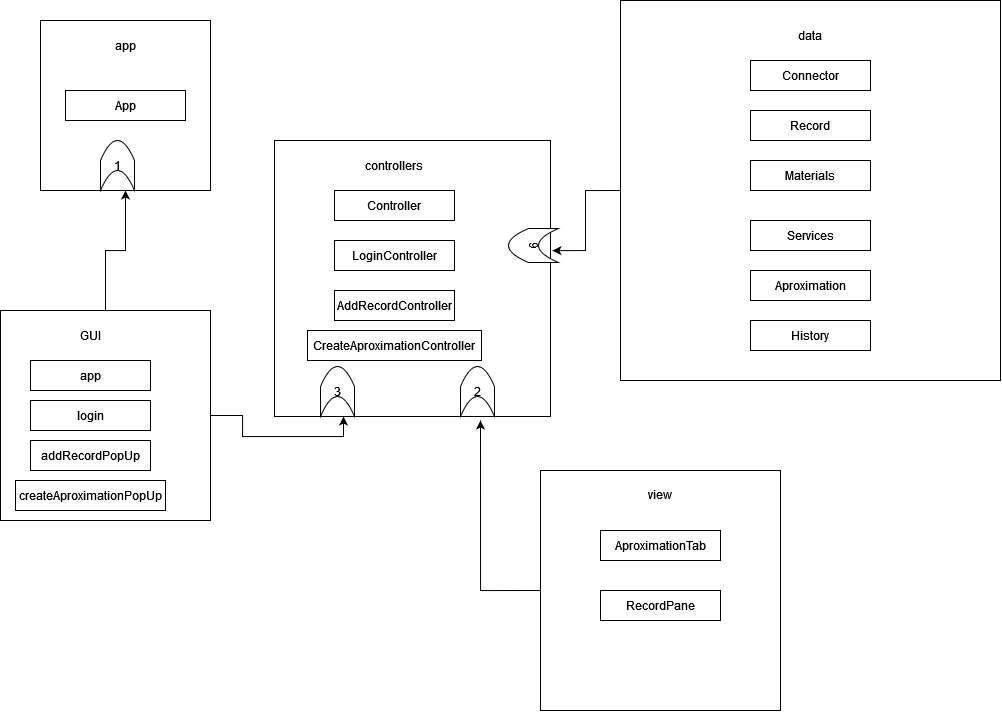

The diagram above was exported from draw.io. Its source (the exported page's mxGraphModel, read from the mxfile embedded in the PNG):
<mxGraphModel dx="1021" dy="551" grid="1" gridSize="10" guides="1" tooltips="1" connect="1" arrows="1" fold="1" page="1" pageScale="1" pageWidth="827" pageHeight="1169" math="0" shadow="0">
  <root>
    <mxCell id="WIyWlLk6GJQsqaUBKTNV-0" />
    <mxCell id="WIyWlLk6GJQsqaUBKTNV-1" parent="WIyWlLk6GJQsqaUBKTNV-0" />
    <mxCell id="99TxkCR04waLCXi7CDDC-0" value="" style="whiteSpace=wrap;html=1;aspect=fixed;" parent="WIyWlLk6GJQsqaUBKTNV-1" vertex="1">
      <mxGeometry x="60" y="60" width="170" height="170" as="geometry" />
    </mxCell>
    <mxCell id="99TxkCR04waLCXi7CDDC-1" value="app" style="text;html=1;strokeColor=none;fillColor=none;align=center;verticalAlign=middle;whiteSpace=wrap;rounded=0;" parent="WIyWlLk6GJQsqaUBKTNV-1" vertex="1">
      <mxGeometry x="115" y="70" width="60" height="30" as="geometry" />
    </mxCell>
    <mxCell id="99TxkCR04waLCXi7CDDC-2" value="App" style="rounded=0;whiteSpace=wrap;html=1;" parent="WIyWlLk6GJQsqaUBKTNV-1" vertex="1">
      <mxGeometry x="85" y="130" width="120" height="30" as="geometry" />
    </mxCell>
    <mxCell id="rECflg0GdypK6_DL_yOd-13" style="edgeStyle=orthogonalEdgeStyle;rounded=0;orthogonalLoop=1;jettySize=auto;html=1;exitX=0.5;exitY=0;exitDx=0;exitDy=0;" parent="WIyWlLk6GJQsqaUBKTNV-1" source="99TxkCR04waLCXi7CDDC-4" target="99TxkCR04waLCXi7CDDC-0" edge="1">
      <mxGeometry relative="1" as="geometry">
        <mxPoint x="140" y="240" as="targetPoint" />
      </mxGeometry>
    </mxCell>
    <mxCell id="IfNUY2n5KRdazK-Iqqnm-16" style="edgeStyle=orthogonalEdgeStyle;rounded=0;orthogonalLoop=1;jettySize=auto;html=1;exitX=1;exitY=0.5;exitDx=0;exitDy=0;entryX=0.25;entryY=1;entryDx=0;entryDy=0;" edge="1" parent="WIyWlLk6GJQsqaUBKTNV-1" source="99TxkCR04waLCXi7CDDC-4" target="99TxkCR04waLCXi7CDDC-8">
      <mxGeometry relative="1" as="geometry" />
    </mxCell>
    <mxCell id="99TxkCR04waLCXi7CDDC-4" value="" style="whiteSpace=wrap;html=1;aspect=fixed;" parent="WIyWlLk6GJQsqaUBKTNV-1" vertex="1">
      <mxGeometry x="20" y="350" width="210" height="210" as="geometry" />
    </mxCell>
    <mxCell id="99TxkCR04waLCXi7CDDC-5" value="GUI" style="text;html=1;strokeColor=none;fillColor=none;align=center;verticalAlign=middle;whiteSpace=wrap;rounded=0;" parent="WIyWlLk6GJQsqaUBKTNV-1" vertex="1">
      <mxGeometry x="80" y="360" width="60" height="30" as="geometry" />
    </mxCell>
    <mxCell id="IfNUY2n5KRdazK-Iqqnm-12" style="edgeStyle=orthogonalEdgeStyle;rounded=0;orthogonalLoop=1;jettySize=auto;html=1;exitX=0;exitY=0.5;exitDx=0;exitDy=0;entryX=1.007;entryY=0.399;entryDx=0;entryDy=0;entryPerimeter=0;" edge="1" parent="WIyWlLk6GJQsqaUBKTNV-1" source="99TxkCR04waLCXi7CDDC-6" target="99TxkCR04waLCXi7CDDC-8">
      <mxGeometry relative="1" as="geometry" />
    </mxCell>
    <mxCell id="99TxkCR04waLCXi7CDDC-6" value="" style="whiteSpace=wrap;html=1;aspect=fixed;" parent="WIyWlLk6GJQsqaUBKTNV-1" vertex="1">
      <mxGeometry x="640" y="40" width="380" height="380" as="geometry" />
    </mxCell>
    <mxCell id="99TxkCR04waLCXi7CDDC-8" value="" style="whiteSpace=wrap;html=1;aspect=fixed;" parent="WIyWlLk6GJQsqaUBKTNV-1" vertex="1">
      <mxGeometry x="294" y="180" width="276" height="276" as="geometry" />
    </mxCell>
    <mxCell id="99TxkCR04waLCXi7CDDC-9" value="&lt;div&gt;data&lt;/div&gt;" style="text;html=1;strokeColor=none;fillColor=none;align=center;verticalAlign=middle;whiteSpace=wrap;rounded=0;" parent="WIyWlLk6GJQsqaUBKTNV-1" vertex="1">
      <mxGeometry x="800" y="60" width="60" height="30" as="geometry" />
    </mxCell>
    <mxCell id="99TxkCR04waLCXi7CDDC-10" value="Controller" style="rounded=0;whiteSpace=wrap;html=1;" parent="WIyWlLk6GJQsqaUBKTNV-1" vertex="1">
      <mxGeometry x="354" y="230" width="120" height="30" as="geometry" />
    </mxCell>
    <mxCell id="99TxkCR04waLCXi7CDDC-11" value="app" style="rounded=0;whiteSpace=wrap;html=1;" parent="WIyWlLk6GJQsqaUBKTNV-1" vertex="1">
      <mxGeometry x="50" y="400" width="120" height="30" as="geometry" />
    </mxCell>
    <mxCell id="99TxkCR04waLCXi7CDDC-12" value="&lt;div&gt;login&lt;/div&gt;" style="rounded=0;whiteSpace=wrap;html=1;" parent="WIyWlLk6GJQsqaUBKTNV-1" vertex="1">
      <mxGeometry x="50" y="440" width="120" height="30" as="geometry" />
    </mxCell>
    <mxCell id="99TxkCR04waLCXi7CDDC-13" value="&lt;div&gt;Connector&lt;/div&gt;" style="rounded=0;whiteSpace=wrap;html=1;" parent="WIyWlLk6GJQsqaUBKTNV-1" vertex="1">
      <mxGeometry x="770" y="100" width="120" height="30" as="geometry" />
    </mxCell>
    <mxCell id="rECflg0GdypK6_DL_yOd-0" value="Record" style="rounded=0;whiteSpace=wrap;html=1;" parent="WIyWlLk6GJQsqaUBKTNV-1" vertex="1">
      <mxGeometry x="770" y="150" width="120" height="30" as="geometry" />
    </mxCell>
    <mxCell id="rECflg0GdypK6_DL_yOd-1" value="Materials" style="rounded=0;whiteSpace=wrap;html=1;" parent="WIyWlLk6GJQsqaUBKTNV-1" vertex="1">
      <mxGeometry x="770" y="200" width="120" height="30" as="geometry" />
    </mxCell>
    <mxCell id="rECflg0GdypK6_DL_yOd-2" value="Services" style="rounded=0;whiteSpace=wrap;html=1;" parent="WIyWlLk6GJQsqaUBKTNV-1" vertex="1">
      <mxGeometry x="770" y="260" width="120" height="30" as="geometry" />
    </mxCell>
    <mxCell id="rECflg0GdypK6_DL_yOd-3" value="Aproximation" style="rounded=0;whiteSpace=wrap;html=1;" parent="WIyWlLk6GJQsqaUBKTNV-1" vertex="1">
      <mxGeometry x="770" y="310" width="120" height="30" as="geometry" />
    </mxCell>
    <mxCell id="rECflg0GdypK6_DL_yOd-4" value="History" style="rounded=0;whiteSpace=wrap;html=1;" parent="WIyWlLk6GJQsqaUBKTNV-1" vertex="1">
      <mxGeometry x="770" y="360" width="120" height="30" as="geometry" />
    </mxCell>
    <mxCell id="rECflg0GdypK6_DL_yOd-14" value="1" style="shape=dataStorage;whiteSpace=wrap;html=1;fixedSize=1;direction=south;" parent="WIyWlLk6GJQsqaUBKTNV-1" vertex="1">
      <mxGeometry x="120" y="180" width="34" height="50" as="geometry" />
    </mxCell>
    <mxCell id="nYLRpXQuAXD2E_RRHWX1-0" value="&lt;div&gt;controllers&lt;/div&gt;" style="text;html=1;strokeColor=none;fillColor=none;align=center;verticalAlign=middle;whiteSpace=wrap;rounded=0;" parent="WIyWlLk6GJQsqaUBKTNV-1" vertex="1">
      <mxGeometry x="384" y="190" width="60" height="30" as="geometry" />
    </mxCell>
    <mxCell id="IfNUY2n5KRdazK-Iqqnm-0" value="addRecordPopUp" style="rounded=0;whiteSpace=wrap;html=1;" vertex="1" parent="WIyWlLk6GJQsqaUBKTNV-1">
      <mxGeometry x="50" y="480" width="120" height="30" as="geometry" />
    </mxCell>
    <mxCell id="IfNUY2n5KRdazK-Iqqnm-1" value="createAproximationPopUp" style="rounded=0;whiteSpace=wrap;html=1;" vertex="1" parent="WIyWlLk6GJQsqaUBKTNV-1">
      <mxGeometry x="35" y="520" width="150" height="30" as="geometry" />
    </mxCell>
    <mxCell id="IfNUY2n5KRdazK-Iqqnm-2" value="&lt;div&gt;LoginController&lt;/div&gt;" style="rounded=0;whiteSpace=wrap;html=1;" vertex="1" parent="WIyWlLk6GJQsqaUBKTNV-1">
      <mxGeometry x="354" y="280" width="120" height="30" as="geometry" />
    </mxCell>
    <mxCell id="IfNUY2n5KRdazK-Iqqnm-4" value="AddRecordController" style="rounded=0;whiteSpace=wrap;html=1;" vertex="1" parent="WIyWlLk6GJQsqaUBKTNV-1">
      <mxGeometry x="354" y="330" width="120" height="30" as="geometry" />
    </mxCell>
    <mxCell id="IfNUY2n5KRdazK-Iqqnm-5" value="CreateAproximationController" style="rounded=0;whiteSpace=wrap;html=1;" vertex="1" parent="WIyWlLk6GJQsqaUBKTNV-1">
      <mxGeometry x="327" y="370" width="174" height="30" as="geometry" />
    </mxCell>
    <mxCell id="IfNUY2n5KRdazK-Iqqnm-13" style="edgeStyle=orthogonalEdgeStyle;rounded=0;orthogonalLoop=1;jettySize=auto;html=1;exitX=0;exitY=0.5;exitDx=0;exitDy=0;" edge="1" parent="WIyWlLk6GJQsqaUBKTNV-1" source="IfNUY2n5KRdazK-Iqqnm-7">
      <mxGeometry relative="1" as="geometry">
        <mxPoint x="500" y="460" as="targetPoint" />
      </mxGeometry>
    </mxCell>
    <mxCell id="IfNUY2n5KRdazK-Iqqnm-7" value="" style="whiteSpace=wrap;html=1;aspect=fixed;" vertex="1" parent="WIyWlLk6GJQsqaUBKTNV-1">
      <mxGeometry x="560" y="510" width="240" height="240" as="geometry" />
    </mxCell>
    <mxCell id="IfNUY2n5KRdazK-Iqqnm-8" value="view" style="text;html=1;strokeColor=none;fillColor=none;align=center;verticalAlign=middle;whiteSpace=wrap;rounded=0;" vertex="1" parent="WIyWlLk6GJQsqaUBKTNV-1">
      <mxGeometry x="650" y="519" width="60" height="30" as="geometry" />
    </mxCell>
    <mxCell id="IfNUY2n5KRdazK-Iqqnm-9" value="AproximationTab" style="rounded=0;whiteSpace=wrap;html=1;" vertex="1" parent="WIyWlLk6GJQsqaUBKTNV-1">
      <mxGeometry x="620" y="570" width="120" height="30" as="geometry" />
    </mxCell>
    <mxCell id="IfNUY2n5KRdazK-Iqqnm-11" value="RecordPane" style="rounded=0;whiteSpace=wrap;html=1;" vertex="1" parent="WIyWlLk6GJQsqaUBKTNV-1">
      <mxGeometry x="620" y="630" width="120" height="30" as="geometry" />
    </mxCell>
    <mxCell id="IfNUY2n5KRdazK-Iqqnm-17" value="3" style="shape=dataStorage;whiteSpace=wrap;html=1;fixedSize=1;direction=south;" vertex="1" parent="WIyWlLk6GJQsqaUBKTNV-1">
      <mxGeometry x="340" y="406" width="34" height="50" as="geometry" />
    </mxCell>
    <mxCell id="IfNUY2n5KRdazK-Iqqnm-18" value="2" style="shape=dataStorage;whiteSpace=wrap;html=1;fixedSize=1;direction=south;" vertex="1" parent="WIyWlLk6GJQsqaUBKTNV-1">
      <mxGeometry x="480" y="406" width="34" height="50" as="geometry" />
    </mxCell>
    <mxCell id="IfNUY2n5KRdazK-Iqqnm-20" value="6" style="shape=dataStorage;whiteSpace=wrap;html=1;fixedSize=1;direction=south;rotation=-90;" vertex="1" parent="WIyWlLk6GJQsqaUBKTNV-1">
      <mxGeometry x="536" y="260" width="34" height="50" as="geometry" />
    </mxCell>
  </root>
</mxGraphModel>